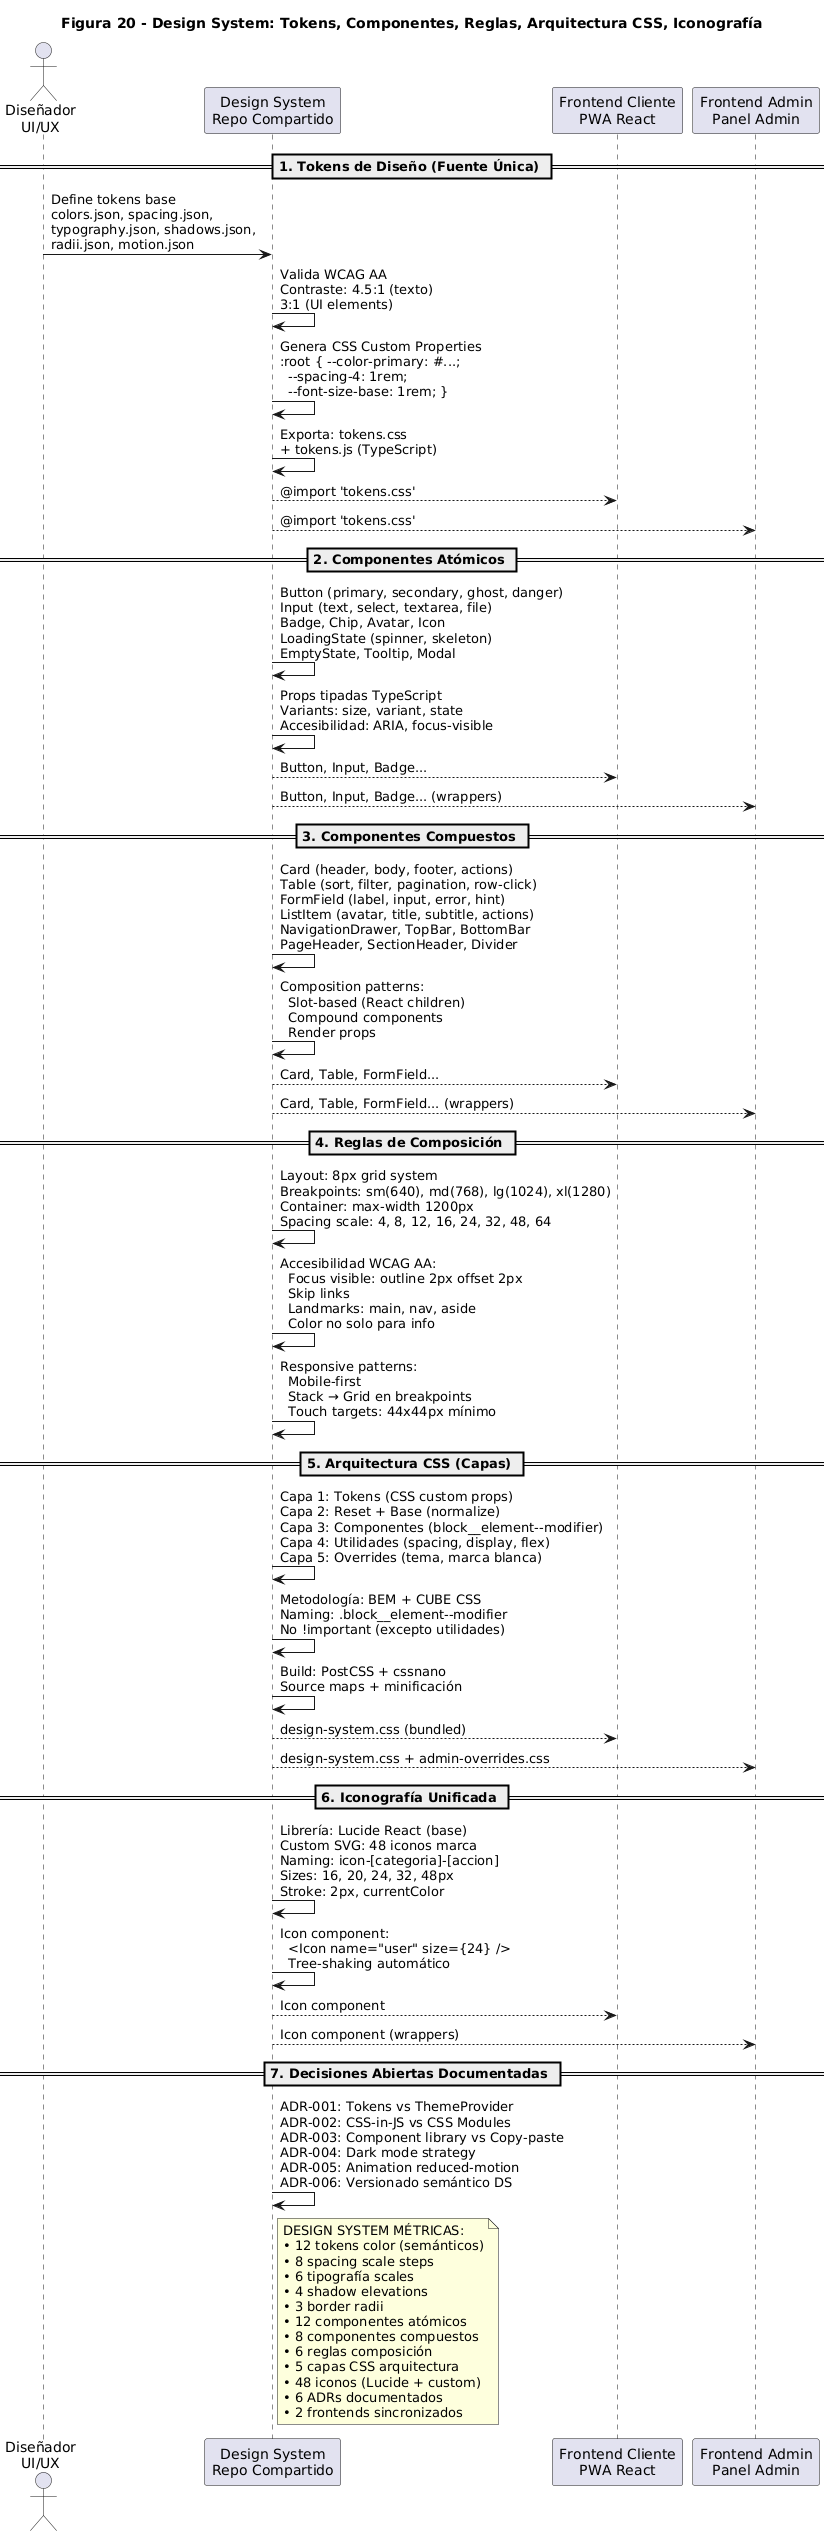

The diagram above was rendered by PlantUML. Its source (embedded in the PNG):
@startuml
title Figura 20 - Design System: Tokens, Componentes, Reglas, Arquitectura CSS, Iconografía

actor "Diseñador\nUI/UX" as Designer
participant "Design System\nRepo Compartido" as DS
participant "Frontend Cliente\nPWA React" as FE_CLIENT
participant "Frontend Admin\nPanel Admin" as FE_ADMIN

== 1. Tokens de Diseño (Fuente Única) ==
Designer -> DS: Define tokens base\ncolors.json, spacing.json,\ntypography.json, shadows.json,\nradii.json, motion.json
DS -> DS: Valida WCAG AA\nContraste: 4.5:1 (texto)\n3:1 (UI elements)
DS -> DS: Genera CSS Custom Properties\n:root { --color-primary: #...;\n  --spacing-4: 1rem;\n  --font-size-base: 1rem; }
DS -> DS: Exporta: tokens.css\n+ tokens.js (TypeScript)
DS --> FE_CLIENT: @import 'tokens.css'
DS --> FE_ADMIN: @import 'tokens.css'

== 2. Componentes Atómicos ==
DS -> DS: Button (primary, secondary, ghost, danger)\nInput (text, select, textarea, file)\nBadge, Chip, Avatar, Icon\nLoadingState (spinner, skeleton)\nEmptyState, Tooltip, Modal
DS -> DS: Props tipadas TypeScript\nVariants: size, variant, state\nAccesibilidad: ARIA, focus-visible
DS --> FE_CLIENT: Button, Input, Badge...
DS --> FE_ADMIN: Button, Input, Badge... (wrappers)

== 3. Componentes Compuestos ==
DS -> DS: Card (header, body, footer, actions)\nTable (sort, filter, pagination, row-click)\nFormField (label, input, error, hint)\nListItem (avatar, title, subtitle, actions)\nNavigationDrawer, TopBar, BottomBar\nPageHeader, SectionHeader, Divider
DS -> DS: Composition patterns:\n  Slot-based (React children)\n  Compound components\n  Render props
DS --> FE_CLIENT: Card, Table, FormField...
DS --> FE_ADMIN: Card, Table, FormField... (wrappers)

== 4. Reglas de Composición ==
DS -> DS: Layout: 8px grid system\nBreakpoints: sm(640), md(768), lg(1024), xl(1280)\nContainer: max-width 1200px\nSpacing scale: 4, 8, 12, 16, 24, 32, 48, 64
DS -> DS: Accesibilidad WCAG AA:\n  Focus visible: outline 2px offset 2px\n  Skip links\n  Landmarks: main, nav, aside\n  Color no solo para info
DS -> DS: Responsive patterns:\n  Mobile-first\n  Stack → Grid en breakpoints\n  Touch targets: 44x44px mínimo

== 5. Arquitectura CSS (Capas) ==
DS -> DS: Capa 1: Tokens (CSS custom props)\nCapa 2: Reset + Base (normalize)\nCapa 3: Componentes (block__element--modifier)\nCapa 4: Utilidades (spacing, display, flex)\nCapa 5: Overrides (tema, marca blanca)
DS -> DS: Metodología: BEM + CUBE CSS\nNaming: .block__element--modifier\nNo !important (excepto utilidades)
DS -> DS: Build: PostCSS + cssnano\nSource maps + minificación
DS --> FE_CLIENT: design-system.css (bundled)
DS --> FE_ADMIN: design-system.css + admin-overrides.css

== 6. Iconografía Unificada ==
DS -> DS: Librería: Lucide React (base)\nCustom SVG: 48 iconos marca\nNaming: icon-[categoria]-[accion]\nSizes: 16, 20, 24, 32, 48px\nStroke: 2px, currentColor
DS -> DS: Icon component:\n  <Icon name="user" size={24} />\n  Tree-shaking automático
DS --> FE_CLIENT: Icon component
DS --> FE_ADMIN: Icon component (wrappers)

== 7. Decisiones Abiertas Documentadas ==
DS -> DS: ADR-001: Tokens vs ThemeProvider\nADR-002: CSS-in-JS vs CSS Modules\nADR-003: Component library vs Copy-paste\nADR-004: Dark mode strategy\nADR-005: Animation reduced-motion\nADR-006: Versionado semántico DS

note right of DS
  DESIGN SYSTEM MÉTRICAS:
  • 12 tokens color (semánticos)
  • 8 spacing scale steps
  • 6 tipografía scales
  • 4 shadow elevations
  • 3 border radii
  • 12 componentes atómicos
  • 8 componentes compuestos
  • 6 reglas composición
  • 5 capas CSS arquitectura
  • 48 iconos (Lucide + custom)
  • 6 ADRs documentados
  • 2 frontends sincronizados
end note

@enduml